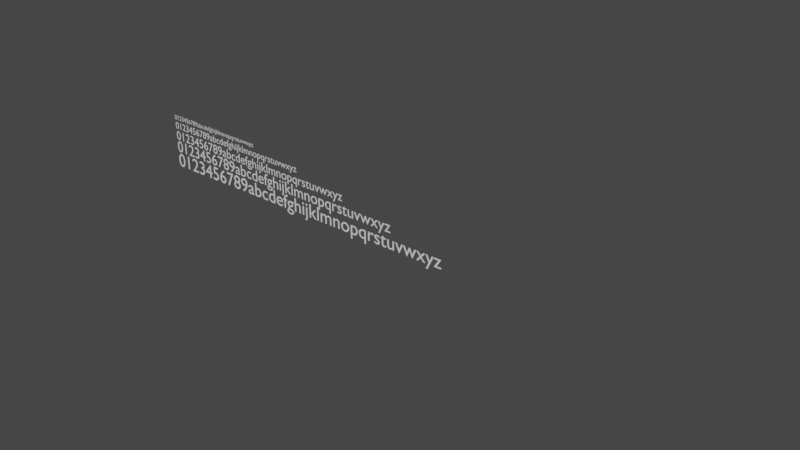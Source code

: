 # Source: sizes.blend  (saved by Blender 2.82.7; exported with 4.5.12 LTS)
import bpy
from mathutils import Matrix  # noqa: F401  (used for matrix-valued properties, if any)

bpy.ops.wm.read_factory_settings(use_empty=True)
scene = bpy.context.scene
scene.name = 'Scene'

# ---- collections
col_collection = bpy.data.collections.new('Collection'); scene.collection.children.link(col_collection)

# ---- materials (node trees are filled in below, after node groups)
mat_material_001 = bpy.data.materials.new('Material.001')
mat_material_001.use_transparent_shadow = False

# ---- material node trees
mat_material_001.use_nodes = True; mat_material_001.node_tree.nodes.clear()
_N = mat_material_001.node_tree.nodes; _L = mat_material_001.node_tree.links
n0 = _N.new('ShaderNodeOutputMaterial'); n0.name = 'Material Output'; n0.location = (300, 300)
n1 = _N.new('ShaderNodeBsdfPrincipled'); n1.name = 'Principled BSDF'; n1.location = (10, 300)
n1.distribution = 'GGX'
n1.subsurface_method = 'BURLEY'
n1.inputs[3].default_value = 1.45
n1.inputs[27].default_value = (0.0, 0.0, 0.0, 1.0)
n1.inputs[28].default_value = 1.0
_L.new(n1.outputs[0], n0.inputs[0])
n0.is_active_output = True

# ---- world
world_world = bpy.data.worlds.new('World'); scene.world = world_world
world_world.use_nodes = True; world_world.node_tree.nodes.clear()
_N = world_world.node_tree.nodes; _L = world_world.node_tree.links
n0 = _N.new('ShaderNodeOutputWorld'); n0.name = 'World Output'; n0.location = (300, 300)
n1 = _N.new('ShaderNodeBackground'); n1.name = 'Background'; n1.location = (10, 300)
n1.inputs[0].default_value = (0.05088, 0.05088, 0.05088, 1.0)
_L.new(n1.outputs[0], n0.inputs[0])
n0.is_active_output = True
world_world.color = (0.05088, 0.05088, 0.05088)
world_world.use_sun_shadow = False
world_world.sun_shadow_jitter_overblur = 0.0

# ---- curves / text
txt_text = bpy.data.curves.new('Text', 'FONT')
txt_text.dimensions = '2D'
txt_text.body = '0123456789abcdefghijklmnopqrstuvwxyz'
txt_text.materials.append(mat_material_001)
txt_text.use_path_clamp = True
txt_text.align_y = 'CENTER'
txt_text_001 = bpy.data.curves.new('Text.001', 'FONT')
txt_text_001.dimensions = '2D'
txt_text_001.body = '0123456789abcdefghijklmnopqrstuvwxyz'
txt_text_001.materials.append(mat_material_001)
txt_text_001.use_path_clamp = True
txt_text_001.align_y = 'CENTER'
txt_text_001.size = 0.5
txt_text_002 = bpy.data.curves.new('Text.002', 'FONT')
txt_text_002.dimensions = '2D'
txt_text_002.body = '0123456789abcdefghijklmnopqrstuvwxyz'
txt_text_002.materials.append(mat_material_001)
txt_text_002.use_path_clamp = True
txt_text_002.align_y = 'CENTER'
txt_text_002.size = 0.75
txt_text_003 = bpy.data.curves.new('Text.003', 'FONT')
txt_text_003.dimensions = '2D'
txt_text_003.body = '0123456789abcdefghijklmnopqrstuvwxyz'
txt_text_003.materials.append(mat_material_001)
txt_text_003.use_path_clamp = True
txt_text_003.align_y = 'CENTER'
txt_text_003.size = 1.25
txt_text_004 = bpy.data.curves.new('Text.004', 'FONT')
txt_text_004.dimensions = '2D'
txt_text_004.body = '0123456789abcdefghijklmnopqrstuvwxyz'
txt_text_004.materials.append(mat_material_001)
txt_text_004.use_path_clamp = True
txt_text_004.align_y = 'CENTER'
txt_text_004.size = 1.5

# ---- objects
ob_text = bpy.data.objects.new('Text', txt_text)
ob_text_001 = bpy.data.objects.new('Text.001', txt_text_001)
ob_text_002 = bpy.data.objects.new('Text.002', txt_text_002)
ob_text_003 = bpy.data.objects.new('Text.003', txt_text_003)
ob_text_004 = bpy.data.objects.new('Text.004', txt_text_004)

# ---- transforms, parenting, visibility, modifiers, constraints
ob_text.location = (-8.982, -0.2244, 0.5188)
ob_text.rotation_euler = (1.571, 2.22e-16, 2.22e-16)
ob_text.lineart.crease_threshold = 0.0
ob_text_001.location = (-8.982, -0.2244, 1.974)
ob_text_001.rotation_euler = (1.571, 2.22e-16, 2.22e-16)
ob_text_001.lineart.crease_threshold = 0.0
ob_text_002.location = (-8.982, -0.2244, 1.323)
ob_text_002.rotation_euler = (1.571, 2.22e-16, 2.22e-16)
ob_text_002.lineart.crease_threshold = 0.0
ob_text_003.location = (-8.982, -0.2244, -0.381)
ob_text_003.rotation_euler = (1.571, 2.22e-16, 2.22e-16)
ob_text_003.lineart.crease_threshold = 0.0
ob_text_004.location = (-8.982, -0.2244, -1.479)
ob_text_004.rotation_euler = (1.571, 2.22e-16, 2.22e-16)
ob_text_004.lineart.crease_threshold = 0.0

# ---- collection membership
col_collection.objects.link(ob_text)
col_collection.objects.link(ob_text_001)
col_collection.objects.link(ob_text_002)
col_collection.objects.link(ob_text_003)
col_collection.objects.link(ob_text_004)

# ---- scene / render settings (as saved in the file)
scene.frame_start = 1; scene.frame_end = 250; scene.frame_set(2)
scene.render.engine = 'BLENDER_EEVEE_NEXT'
scene.cycles.use_denoising = False
scene.cycles.samples = 128
scene.cycles.sampling_pattern = 'TABULATED_SOBOL'
scene.cycles.use_adaptive_sampling = False
scene.cycles.use_light_tree = False
scene.view_settings.view_transform = 'Filmic'
bpy.context.view_layer.update()

# ---- added for rendering (the .blend has no active camera and no usable light): camera, sun
cam_auto = bpy.data.cameras.new('AutoCamera')
cam_auto.lens = 50.0
cam_auto.sensor_width = 36.0
cam_auto.clip_end = 1000.0
ob_auto_camera = bpy.data.objects.new('AutoCamera', cam_auto)
scene.collection.objects.link(ob_auto_camera)
ob_auto_camera.location = (52.6587, -48.3179, 32.1697)
ob_auto_camera.rotation_euler = (1.09748, -7.21219e-08, 0.694738)
scene.camera = ob_auto_camera
light_auto_sun = bpy.data.lights.new('AutoSun', 'SUN')
light_auto_sun.energy = 3.0
light_auto_sun.angle = 0.0523599
ob_auto_sun = bpy.data.objects.new('AutoSun', light_auto_sun)
scene.collection.objects.link(ob_auto_sun)
ob_auto_sun.rotation_euler = (0.872665, 0.174533, 0.523599)
bpy.context.view_layer.update()
